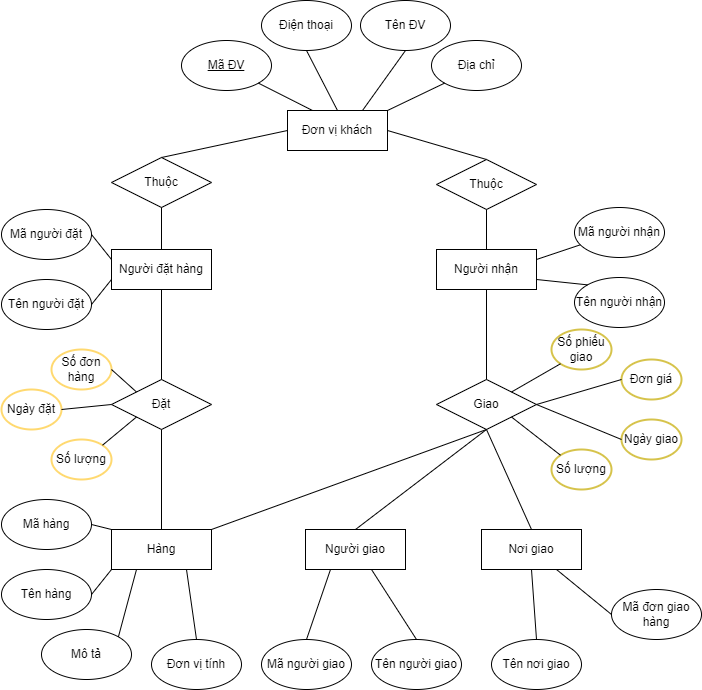

The diagram above was exported from draw.io. Its source (the exported page's mxGraphModel, read from the mxfile embedded in the PNG):
<mxGraphModel dx="587" dy="578" grid="1" gridSize="10" guides="1" tooltips="1" connect="1" arrows="1" fold="1" page="1" pageScale="1" pageWidth="827" pageHeight="1169" math="0" shadow="0">
  <root>
    <mxCell id="0" />
    <mxCell id="1" parent="0" />
    <mxCell id="oUZpqiQPHl8UlGMFI2Jy-3" value="Đơn vị khách" style="rounded=0;whiteSpace=wrap;html=1;" vertex="1" parent="1">
      <mxGeometry x="296" y="131" width="100" height="40" as="geometry" />
    </mxCell>
    <mxCell id="oUZpqiQPHl8UlGMFI2Jy-4" value="&lt;span&gt;Người nhận&lt;/span&gt;" style="rounded=0;whiteSpace=wrap;html=1;" vertex="1" parent="1">
      <mxGeometry x="445" y="270" width="100" height="40" as="geometry" />
    </mxCell>
    <mxCell id="oUZpqiQPHl8UlGMFI2Jy-5" value="Hàng" style="rounded=0;whiteSpace=wrap;html=1;" vertex="1" parent="1">
      <mxGeometry x="120" y="550" width="100" height="40" as="geometry" />
    </mxCell>
    <mxCell id="oUZpqiQPHl8UlGMFI2Jy-6" value="Người đặt hàng" style="rounded=0;whiteSpace=wrap;html=1;" vertex="1" parent="1">
      <mxGeometry x="120" y="270" width="100" height="40" as="geometry" />
    </mxCell>
    <mxCell id="oUZpqiQPHl8UlGMFI2Jy-12" value="Mã người đặt" style="ellipse;whiteSpace=wrap;html=1;" vertex="1" parent="1">
      <mxGeometry x="10" y="230" width="90" height="50" as="geometry" />
    </mxCell>
    <mxCell id="oUZpqiQPHl8UlGMFI2Jy-13" value="Tên hàng" style="ellipse;whiteSpace=wrap;html=1;" vertex="1" parent="1">
      <mxGeometry x="10" y="590" width="90" height="50" as="geometry" />
    </mxCell>
    <mxCell id="oUZpqiQPHl8UlGMFI2Jy-14" value="Mô tả" style="ellipse;whiteSpace=wrap;html=1;" vertex="1" parent="1">
      <mxGeometry x="50" y="650" width="90" height="50" as="geometry" />
    </mxCell>
    <mxCell id="oUZpqiQPHl8UlGMFI2Jy-15" value="Đơn vị tính" style="ellipse;whiteSpace=wrap;html=1;" vertex="1" parent="1">
      <mxGeometry x="160" y="660" width="90" height="50" as="geometry" />
    </mxCell>
    <mxCell id="oUZpqiQPHl8UlGMFI2Jy-16" value="Mã người giao" style="ellipse;whiteSpace=wrap;html=1;" vertex="1" parent="1">
      <mxGeometry x="270" y="660" width="90" height="50" as="geometry" />
    </mxCell>
    <mxCell id="oUZpqiQPHl8UlGMFI2Jy-17" value="Tên nơi giao" style="ellipse;whiteSpace=wrap;html=1;" vertex="1" parent="1">
      <mxGeometry x="500" y="660" width="90" height="50" as="geometry" />
    </mxCell>
    <mxCell id="oUZpqiQPHl8UlGMFI2Jy-18" value="Mã đơn giao hàng" style="ellipse;whiteSpace=wrap;html=1;" vertex="1" parent="1">
      <mxGeometry x="620" y="610" width="90" height="50" as="geometry" />
    </mxCell>
    <mxCell id="oUZpqiQPHl8UlGMFI2Jy-19" value="Mã người nhận" style="ellipse;whiteSpace=wrap;html=1;" vertex="1" parent="1">
      <mxGeometry x="583" y="228" width="90" height="50" as="geometry" />
    </mxCell>
    <mxCell id="oUZpqiQPHl8UlGMFI2Jy-21" value="" style="endArrow=none;html=1;rounded=0;entryX=0;entryY=0.5;entryDx=0;entryDy=0;exitX=1;exitY=0.5;exitDx=0;exitDy=0;" edge="1" parent="1" source="oUZpqiQPHl8UlGMFI2Jy-8">
      <mxGeometry width="50" height="50" relative="1" as="geometry">
        <mxPoint x="120" y="310" as="sourcePoint" />
        <mxPoint x="149.9999999999999" y="140" as="targetPoint" />
      </mxGeometry>
    </mxCell>
    <mxCell id="oUZpqiQPHl8UlGMFI2Jy-22" value="" style="endArrow=none;html=1;rounded=0;entryX=1;entryY=0;entryDx=0;entryDy=0;exitX=0;exitY=1;exitDx=0;exitDy=0;" edge="1" parent="1" source="oUZpqiQPHl8UlGMFI2Jy-20">
      <mxGeometry width="50" height="50" relative="1" as="geometry">
        <mxPoint x="120" y="145" as="sourcePoint" />
        <mxPoint x="249.9999999999999" y="120" as="targetPoint" />
      </mxGeometry>
    </mxCell>
    <mxCell id="oUZpqiQPHl8UlGMFI2Jy-24" value="" style="endArrow=none;html=1;rounded=0;entryX=0;entryY=0;entryDx=0;entryDy=0;exitX=0.5;exitY=1;exitDx=0;exitDy=0;" edge="1" parent="1" source="oUZpqiQPHl8UlGMFI2Jy-2">
      <mxGeometry width="50" height="50" relative="1" as="geometry">
        <mxPoint x="140" y="165" as="sourcePoint" />
        <mxPoint x="149.9999999999999" y="120" as="targetPoint" />
      </mxGeometry>
    </mxCell>
    <mxCell id="oUZpqiQPHl8UlGMFI2Jy-26" value="" style="endArrow=none;html=1;rounded=0;entryX=0;entryY=1;entryDx=0;entryDy=0;exitX=1;exitY=0.5;exitDx=0;exitDy=0;" edge="1" parent="1" source="oUZpqiQPHl8UlGMFI2Jy-13" target="oUZpqiQPHl8UlGMFI2Jy-5">
      <mxGeometry width="50" height="50" relative="1" as="geometry">
        <mxPoint x="50" y="560" as="sourcePoint" />
        <mxPoint x="-30" y="320" as="targetPoint" />
      </mxGeometry>
    </mxCell>
    <mxCell id="oUZpqiQPHl8UlGMFI2Jy-27" value="Mã hàng" style="ellipse;whiteSpace=wrap;html=1;" vertex="1" parent="1">
      <mxGeometry x="10" y="520" width="90" height="50" as="geometry" />
    </mxCell>
    <mxCell id="oUZpqiQPHl8UlGMFI2Jy-28" value="" style="endArrow=none;html=1;rounded=0;entryX=0;entryY=0;entryDx=0;entryDy=0;exitX=1;exitY=0.5;exitDx=0;exitDy=0;" edge="1" parent="1" source="oUZpqiQPHl8UlGMFI2Jy-27" target="oUZpqiQPHl8UlGMFI2Jy-5">
      <mxGeometry width="50" height="50" relative="1" as="geometry">
        <mxPoint x="50" y="585" as="sourcePoint" />
        <mxPoint x="130" y="560" as="targetPoint" />
      </mxGeometry>
    </mxCell>
    <mxCell id="oUZpqiQPHl8UlGMFI2Jy-29" value="" style="endArrow=none;html=1;rounded=0;entryX=0.25;entryY=1;entryDx=0;entryDy=0;exitX=1;exitY=0;exitDx=0;exitDy=0;" edge="1" parent="1" source="oUZpqiQPHl8UlGMFI2Jy-14" target="oUZpqiQPHl8UlGMFI2Jy-5">
      <mxGeometry width="50" height="50" relative="1" as="geometry">
        <mxPoint x="40" y="525" as="sourcePoint" />
        <mxPoint x="130" y="540" as="targetPoint" />
      </mxGeometry>
    </mxCell>
    <mxCell id="oUZpqiQPHl8UlGMFI2Jy-30" value="" style="endArrow=none;html=1;rounded=0;entryX=0.75;entryY=1;entryDx=0;entryDy=0;exitX=0.5;exitY=0;exitDx=0;exitDy=0;" edge="1" parent="1" source="oUZpqiQPHl8UlGMFI2Jy-15" target="oUZpqiQPHl8UlGMFI2Jy-5">
      <mxGeometry width="50" height="50" relative="1" as="geometry">
        <mxPoint x="96.81980515339467" y="617.3223304703362" as="sourcePoint" />
        <mxPoint x="130" y="580" as="targetPoint" />
      </mxGeometry>
    </mxCell>
    <mxCell id="oUZpqiQPHl8UlGMFI2Jy-31" value="Tên người đặt" style="ellipse;whiteSpace=wrap;html=1;" vertex="1" parent="1">
      <mxGeometry x="10" y="300" width="90" height="50" as="geometry" />
    </mxCell>
    <mxCell id="oUZpqiQPHl8UlGMFI2Jy-32" value="" style="endArrow=none;html=1;rounded=0;entryX=0;entryY=0.75;entryDx=0;entryDy=0;exitX=1;exitY=0.5;exitDx=0;exitDy=0;" edge="1" parent="1" source="oUZpqiQPHl8UlGMFI2Jy-31" target="oUZpqiQPHl8UlGMFI2Jy-6">
      <mxGeometry width="50" height="50" relative="1" as="geometry">
        <mxPoint x="210" y="435" as="sourcePoint" />
        <mxPoint x="300" y="450" as="targetPoint" />
      </mxGeometry>
    </mxCell>
    <mxCell id="oUZpqiQPHl8UlGMFI2Jy-33" value="" style="endArrow=none;html=1;rounded=0;entryX=0;entryY=0.25;entryDx=0;entryDy=0;exitX=1;exitY=0.5;exitDx=0;exitDy=0;" edge="1" parent="1" source="oUZpqiQPHl8UlGMFI2Jy-12" target="oUZpqiQPHl8UlGMFI2Jy-6">
      <mxGeometry width="50" height="50" relative="1" as="geometry">
        <mxPoint x="110" y="395" as="sourcePoint" />
        <mxPoint x="150" y="380" as="targetPoint" />
      </mxGeometry>
    </mxCell>
    <mxCell id="oUZpqiQPHl8UlGMFI2Jy-34" value="&lt;u&gt;Mã ĐV&lt;/u&gt;" style="ellipse;whiteSpace=wrap;html=1;" vertex="1" parent="1">
      <mxGeometry x="190" y="61" width="90" height="50" as="geometry" />
    </mxCell>
    <mxCell id="oUZpqiQPHl8UlGMFI2Jy-35" value="Điện thoại" style="ellipse;whiteSpace=wrap;html=1;" vertex="1" parent="1">
      <mxGeometry x="270" y="21" width="90" height="50" as="geometry" />
    </mxCell>
    <mxCell id="oUZpqiQPHl8UlGMFI2Jy-36" value="Tên ĐV" style="ellipse;whiteSpace=wrap;html=1;" vertex="1" parent="1">
      <mxGeometry x="369" y="21" width="90" height="50" as="geometry" />
    </mxCell>
    <mxCell id="oUZpqiQPHl8UlGMFI2Jy-37" value="Địa chỉ" style="ellipse;whiteSpace=wrap;html=1;" vertex="1" parent="1">
      <mxGeometry x="440" y="61" width="90" height="50" as="geometry" />
    </mxCell>
    <mxCell id="oUZpqiQPHl8UlGMFI2Jy-38" value="" style="endArrow=none;html=1;rounded=0;entryX=0.25;entryY=0;entryDx=0;entryDy=0;exitX=1;exitY=1;exitDx=0;exitDy=0;" edge="1" parent="1" source="oUZpqiQPHl8UlGMFI2Jy-34" target="oUZpqiQPHl8UlGMFI2Jy-3">
      <mxGeometry width="50" height="50" relative="1" as="geometry">
        <mxPoint x="70.99999999999989" y="91" as="sourcePoint" />
        <mxPoint x="55.999999999999886" y="131" as="targetPoint" />
      </mxGeometry>
    </mxCell>
    <mxCell id="oUZpqiQPHl8UlGMFI2Jy-39" value="" style="endArrow=none;html=1;rounded=0;entryX=0.5;entryY=0;entryDx=0;entryDy=0;exitX=0.5;exitY=1;exitDx=0;exitDy=0;" edge="1" parent="1" source="oUZpqiQPHl8UlGMFI2Jy-35" target="oUZpqiQPHl8UlGMFI2Jy-3">
      <mxGeometry width="50" height="50" relative="1" as="geometry">
        <mxPoint x="296" y="91" as="sourcePoint" />
        <mxPoint x="347" y="121" as="targetPoint" />
      </mxGeometry>
    </mxCell>
    <mxCell id="oUZpqiQPHl8UlGMFI2Jy-40" value="" style="endArrow=none;html=1;rounded=0;entryX=0.75;entryY=0;entryDx=0;entryDy=0;exitX=0.5;exitY=1;exitDx=0;exitDy=0;" edge="1" parent="1" source="oUZpqiQPHl8UlGMFI2Jy-36" target="oUZpqiQPHl8UlGMFI2Jy-3">
      <mxGeometry width="50" height="50" relative="1" as="geometry">
        <mxPoint x="341" y="61" as="sourcePoint" />
        <mxPoint x="356" y="141" as="targetPoint" />
      </mxGeometry>
    </mxCell>
    <mxCell id="oUZpqiQPHl8UlGMFI2Jy-41" value="" style="endArrow=none;html=1;rounded=0;exitX=0;exitY=1;exitDx=0;exitDy=0;entryX=1;entryY=0;entryDx=0;entryDy=0;" edge="1" parent="1" source="oUZpqiQPHl8UlGMFI2Jy-37" target="oUZpqiQPHl8UlGMFI2Jy-3">
      <mxGeometry width="50" height="50" relative="1" as="geometry">
        <mxPoint x="441" y="81" as="sourcePoint" />
        <mxPoint x="416" y="141" as="targetPoint" />
      </mxGeometry>
    </mxCell>
    <mxCell id="oUZpqiQPHl8UlGMFI2Jy-42" value="Tên người nhận" style="ellipse;whiteSpace=wrap;html=1;" vertex="1" parent="1">
      <mxGeometry x="583" y="298" width="90" height="50" as="geometry" />
    </mxCell>
    <mxCell id="oUZpqiQPHl8UlGMFI2Jy-43" value="" style="endArrow=none;html=1;rounded=0;entryX=1;entryY=0.25;entryDx=0;entryDy=0;" edge="1" parent="1" source="oUZpqiQPHl8UlGMFI2Jy-19" target="oUZpqiQPHl8UlGMFI2Jy-4">
      <mxGeometry width="50" height="50" relative="1" as="geometry">
        <mxPoint x="463.09634863031056" y="113.63096523061779" as="sourcePoint" />
        <mxPoint x="406" y="141" as="targetPoint" />
      </mxGeometry>
    </mxCell>
    <mxCell id="oUZpqiQPHl8UlGMFI2Jy-44" value="" style="endArrow=none;html=1;rounded=0;entryX=1;entryY=0.75;entryDx=0;entryDy=0;exitX=0;exitY=0;exitDx=0;exitDy=0;" edge="1" parent="1" source="oUZpqiQPHl8UlGMFI2Jy-42" target="oUZpqiQPHl8UlGMFI2Jy-4">
      <mxGeometry width="50" height="50" relative="1" as="geometry">
        <mxPoint x="611.5517634188791" y="261.72411829056034" as="sourcePoint" />
        <mxPoint x="555" y="290" as="targetPoint" />
      </mxGeometry>
    </mxCell>
    <mxCell id="oUZpqiQPHl8UlGMFI2Jy-45" value="Người giao" style="rounded=0;whiteSpace=wrap;html=1;" vertex="1" parent="1">
      <mxGeometry x="314" y="550" width="100" height="40" as="geometry" />
    </mxCell>
    <mxCell id="oUZpqiQPHl8UlGMFI2Jy-46" value="Tên người giao" style="ellipse;whiteSpace=wrap;html=1;" vertex="1" parent="1">
      <mxGeometry x="380" y="660" width="90" height="50" as="geometry" />
    </mxCell>
    <mxCell id="oUZpqiQPHl8UlGMFI2Jy-47" value="" style="endArrow=none;html=1;rounded=0;entryX=0.25;entryY=1;entryDx=0;entryDy=0;exitX=0.5;exitY=0;exitDx=0;exitDy=0;" edge="1" parent="1" source="oUZpqiQPHl8UlGMFI2Jy-16" target="oUZpqiQPHl8UlGMFI2Jy-45">
      <mxGeometry width="50" height="50" relative="1" as="geometry">
        <mxPoint x="214.9999999999999" y="670" as="sourcePoint" />
        <mxPoint x="184.9999999999999" y="600" as="targetPoint" />
      </mxGeometry>
    </mxCell>
    <mxCell id="oUZpqiQPHl8UlGMFI2Jy-48" value="" style="endArrow=none;html=1;rounded=0;exitX=0.5;exitY=0;exitDx=0;exitDy=0;" edge="1" parent="1" source="oUZpqiQPHl8UlGMFI2Jy-46">
      <mxGeometry width="50" height="50" relative="1" as="geometry">
        <mxPoint x="451" y="660" as="sourcePoint" />
        <mxPoint x="380" y="590" as="targetPoint" />
      </mxGeometry>
    </mxCell>
    <mxCell id="oUZpqiQPHl8UlGMFI2Jy-49" value="Nơi giao" style="rounded=0;whiteSpace=wrap;html=1;" vertex="1" parent="1">
      <mxGeometry x="490" y="550" width="100" height="40" as="geometry" />
    </mxCell>
    <mxCell id="oUZpqiQPHl8UlGMFI2Jy-50" value="Thuộc" style="rhombus;whiteSpace=wrap;html=1;" vertex="1" parent="1">
      <mxGeometry x="120" y="178" width="100" height="50" as="geometry" />
    </mxCell>
    <mxCell id="oUZpqiQPHl8UlGMFI2Jy-51" value="Thuộc" style="rhombus;whiteSpace=wrap;html=1;" vertex="1" parent="1">
      <mxGeometry x="445" y="180" width="100" height="50" as="geometry" />
    </mxCell>
    <mxCell id="oUZpqiQPHl8UlGMFI2Jy-52" value="" style="endArrow=none;html=1;rounded=0;entryX=0.5;entryY=0;entryDx=0;entryDy=0;exitX=0;exitY=0.5;exitDx=0;exitDy=0;" edge="1" parent="1" source="oUZpqiQPHl8UlGMFI2Jy-3" target="oUZpqiQPHl8UlGMFI2Jy-50">
      <mxGeometry width="50" height="50" relative="1" as="geometry">
        <mxPoint x="276.9036513696893" y="113.63096523061779" as="sourcePoint" />
        <mxPoint x="331" y="141" as="targetPoint" />
      </mxGeometry>
    </mxCell>
    <mxCell id="oUZpqiQPHl8UlGMFI2Jy-53" value="" style="endArrow=none;html=1;rounded=0;entryX=0.5;entryY=0;entryDx=0;entryDy=0;exitX=1;exitY=0.5;exitDx=0;exitDy=0;" edge="1" parent="1" source="oUZpqiQPHl8UlGMFI2Jy-3" target="oUZpqiQPHl8UlGMFI2Jy-51">
      <mxGeometry width="50" height="50" relative="1" as="geometry">
        <mxPoint x="306" y="161" as="sourcePoint" />
        <mxPoint x="214.9999999999999" y="180" as="targetPoint" />
      </mxGeometry>
    </mxCell>
    <mxCell id="oUZpqiQPHl8UlGMFI2Jy-54" value="" style="endArrow=none;html=1;rounded=0;entryX=0.5;entryY=0;entryDx=0;entryDy=0;exitX=0.5;exitY=1;exitDx=0;exitDy=0;" edge="1" parent="1" source="oUZpqiQPHl8UlGMFI2Jy-50" target="oUZpqiQPHl8UlGMFI2Jy-6">
      <mxGeometry width="50" height="50" relative="1" as="geometry">
        <mxPoint x="316" y="171" as="sourcePoint" />
        <mxPoint x="224.9999999999999" y="190" as="targetPoint" />
      </mxGeometry>
    </mxCell>
    <mxCell id="oUZpqiQPHl8UlGMFI2Jy-55" value="" style="endArrow=none;html=1;rounded=0;entryX=0.5;entryY=0;entryDx=0;entryDy=0;exitX=0.5;exitY=1;exitDx=0;exitDy=0;" edge="1" parent="1" source="oUZpqiQPHl8UlGMFI2Jy-51" target="oUZpqiQPHl8UlGMFI2Jy-4">
      <mxGeometry width="50" height="50" relative="1" as="geometry">
        <mxPoint x="326" y="181" as="sourcePoint" />
        <mxPoint x="234.9999999999999" y="200" as="targetPoint" />
      </mxGeometry>
    </mxCell>
    <mxCell id="oUZpqiQPHl8UlGMFI2Jy-56" value="Đặt" style="rhombus;whiteSpace=wrap;html=1;" vertex="1" parent="1">
      <mxGeometry x="120" y="400" width="100" height="50" as="geometry" />
    </mxCell>
    <mxCell id="oUZpqiQPHl8UlGMFI2Jy-57" value="Giao" style="rhombus;whiteSpace=wrap;html=1;" vertex="1" parent="1">
      <mxGeometry x="445" y="400" width="100" height="50" as="geometry" />
    </mxCell>
    <mxCell id="oUZpqiQPHl8UlGMFI2Jy-58" value="" style="endArrow=none;html=1;rounded=0;exitX=0.5;exitY=0;exitDx=0;exitDy=0;entryX=0.5;entryY=1;entryDx=0;entryDy=0;" edge="1" parent="1" source="oUZpqiQPHl8UlGMFI2Jy-17" target="oUZpqiQPHl8UlGMFI2Jy-49">
      <mxGeometry width="50" height="50" relative="1" as="geometry">
        <mxPoint x="435" y="670" as="sourcePoint" />
        <mxPoint x="390" y="600" as="targetPoint" />
      </mxGeometry>
    </mxCell>
    <mxCell id="oUZpqiQPHl8UlGMFI2Jy-59" value="" style="endArrow=none;html=1;rounded=0;exitX=0;exitY=0.5;exitDx=0;exitDy=0;entryX=0.75;entryY=1;entryDx=0;entryDy=0;" edge="1" parent="1" source="oUZpqiQPHl8UlGMFI2Jy-18" target="oUZpqiQPHl8UlGMFI2Jy-49">
      <mxGeometry width="50" height="50" relative="1" as="geometry">
        <mxPoint x="555" y="670" as="sourcePoint" />
        <mxPoint x="550" y="600" as="targetPoint" />
      </mxGeometry>
    </mxCell>
    <mxCell id="oUZpqiQPHl8UlGMFI2Jy-60" value="" style="endArrow=none;html=1;rounded=0;exitX=0.5;exitY=0;exitDx=0;exitDy=0;entryX=0.5;entryY=1;entryDx=0;entryDy=0;" edge="1" parent="1" source="oUZpqiQPHl8UlGMFI2Jy-49" target="oUZpqiQPHl8UlGMFI2Jy-57">
      <mxGeometry width="50" height="50" relative="1" as="geometry">
        <mxPoint x="435" y="670" as="sourcePoint" />
        <mxPoint x="390" y="600" as="targetPoint" />
      </mxGeometry>
    </mxCell>
    <mxCell id="oUZpqiQPHl8UlGMFI2Jy-61" value="" style="endArrow=none;html=1;rounded=0;exitX=0.5;exitY=0;exitDx=0;exitDy=0;entryX=0.5;entryY=1;entryDx=0;entryDy=0;" edge="1" parent="1" source="oUZpqiQPHl8UlGMFI2Jy-45" target="oUZpqiQPHl8UlGMFI2Jy-57">
      <mxGeometry width="50" height="50" relative="1" as="geometry">
        <mxPoint x="550" y="560" as="sourcePoint" />
        <mxPoint x="505" y="460" as="targetPoint" />
      </mxGeometry>
    </mxCell>
    <mxCell id="oUZpqiQPHl8UlGMFI2Jy-62" value="" style="endArrow=none;html=1;rounded=0;exitX=1;exitY=0;exitDx=0;exitDy=0;entryX=0.5;entryY=1;entryDx=0;entryDy=0;" edge="1" parent="1" source="oUZpqiQPHl8UlGMFI2Jy-5" target="oUZpqiQPHl8UlGMFI2Jy-57">
      <mxGeometry width="50" height="50" relative="1" as="geometry">
        <mxPoint x="560" y="570" as="sourcePoint" />
        <mxPoint x="515" y="470" as="targetPoint" />
      </mxGeometry>
    </mxCell>
    <mxCell id="oUZpqiQPHl8UlGMFI2Jy-63" value="" style="endArrow=none;html=1;rounded=0;exitX=0.5;exitY=0;exitDx=0;exitDy=0;entryX=0.5;entryY=1;entryDx=0;entryDy=0;" edge="1" parent="1" source="oUZpqiQPHl8UlGMFI2Jy-5" target="oUZpqiQPHl8UlGMFI2Jy-56">
      <mxGeometry width="50" height="50" relative="1" as="geometry">
        <mxPoint x="229.9999999999999" y="560" as="sourcePoint" />
        <mxPoint x="455" y="435" as="targetPoint" />
      </mxGeometry>
    </mxCell>
    <mxCell id="oUZpqiQPHl8UlGMFI2Jy-64" value="" style="endArrow=none;html=1;rounded=0;entryX=0.5;entryY=1;entryDx=0;entryDy=0;exitX=0.5;exitY=0;exitDx=0;exitDy=0;" edge="1" parent="1" source="oUZpqiQPHl8UlGMFI2Jy-56" target="oUZpqiQPHl8UlGMFI2Jy-6">
      <mxGeometry width="50" height="50" relative="1" as="geometry">
        <mxPoint x="180" y="520" as="sourcePoint" />
        <mxPoint x="179.9999999999999" y="460" as="targetPoint" />
      </mxGeometry>
    </mxCell>
    <mxCell id="oUZpqiQPHl8UlGMFI2Jy-65" value="" style="endArrow=none;html=1;rounded=0;exitX=0.5;exitY=0;exitDx=0;exitDy=0;entryX=0.5;entryY=1;entryDx=0;entryDy=0;" edge="1" parent="1" source="oUZpqiQPHl8UlGMFI2Jy-57" target="oUZpqiQPHl8UlGMFI2Jy-4">
      <mxGeometry width="50" height="50" relative="1" as="geometry">
        <mxPoint x="229.9999999999999" y="560" as="sourcePoint" />
        <mxPoint x="505" y="460" as="targetPoint" />
      </mxGeometry>
    </mxCell>
    <mxCell id="oUZpqiQPHl8UlGMFI2Jy-66" value="Số đơn hàng" style="ellipse;whiteSpace=wrap;html=1;fillColor=none;strokeColor=#FFD970;strokeWidth=2;" vertex="1" parent="1">
      <mxGeometry x="60" y="370" width="60" height="40" as="geometry" />
    </mxCell>
    <mxCell id="oUZpqiQPHl8UlGMFI2Jy-67" value="Ngày đặt" style="ellipse;whiteSpace=wrap;html=1;fillColor=none;strokeColor=#FFD970;strokeWidth=2;" vertex="1" parent="1">
      <mxGeometry x="10" y="410" width="60" height="40" as="geometry" />
    </mxCell>
    <mxCell id="oUZpqiQPHl8UlGMFI2Jy-68" value="Số lượng" style="ellipse;whiteSpace=wrap;html=1;fillColor=none;strokeColor=#FFD970;strokeWidth=2;" vertex="1" parent="1">
      <mxGeometry x="60" y="460" width="60" height="40" as="geometry" />
    </mxCell>
    <mxCell id="oUZpqiQPHl8UlGMFI2Jy-69" value="" style="endArrow=none;html=1;rounded=0;entryX=0;entryY=0;entryDx=0;entryDy=0;exitX=1;exitY=0.5;exitDx=0;exitDy=0;" edge="1" parent="1" source="oUZpqiQPHl8UlGMFI2Jy-66" target="oUZpqiQPHl8UlGMFI2Jy-56">
      <mxGeometry width="50" height="50" relative="1" as="geometry">
        <mxPoint x="110.00000000000011" y="335" as="sourcePoint" />
        <mxPoint x="129.9999999999999" y="310" as="targetPoint" />
      </mxGeometry>
    </mxCell>
    <mxCell id="oUZpqiQPHl8UlGMFI2Jy-70" value="" style="endArrow=none;html=1;rounded=0;entryX=0;entryY=0.5;entryDx=0;entryDy=0;exitX=1;exitY=0.5;exitDx=0;exitDy=0;" edge="1" parent="1" source="oUZpqiQPHl8UlGMFI2Jy-67" target="oUZpqiQPHl8UlGMFI2Jy-56">
      <mxGeometry width="50" height="50" relative="1" as="geometry">
        <mxPoint x="129.9999999999999" y="400" as="sourcePoint" />
        <mxPoint x="154.9999999999999" y="422.5" as="targetPoint" />
      </mxGeometry>
    </mxCell>
    <mxCell id="oUZpqiQPHl8UlGMFI2Jy-71" value="" style="endArrow=none;html=1;rounded=0;entryX=0;entryY=1;entryDx=0;entryDy=0;exitX=1;exitY=0;exitDx=0;exitDy=0;" edge="1" parent="1" source="oUZpqiQPHl8UlGMFI2Jy-68" target="oUZpqiQPHl8UlGMFI2Jy-56">
      <mxGeometry width="50" height="50" relative="1" as="geometry">
        <mxPoint x="80.00000000000011" y="440" as="sourcePoint" />
        <mxPoint x="129.9999999999999" y="435" as="targetPoint" />
      </mxGeometry>
    </mxCell>
    <mxCell id="oUZpqiQPHl8UlGMFI2Jy-72" value="Số phiếu giao" style="ellipse;whiteSpace=wrap;html=1;fillColor=none;strokeColor=#D6C34B;strokeWidth=2;" vertex="1" parent="1">
      <mxGeometry x="560" y="350" width="60" height="40" as="geometry" />
    </mxCell>
    <mxCell id="oUZpqiQPHl8UlGMFI2Jy-73" value="Đơn giá" style="ellipse;whiteSpace=wrap;html=1;fillColor=none;strokeColor=#D6C34B;strokeWidth=2;" vertex="1" parent="1">
      <mxGeometry x="630" y="380" width="60" height="40" as="geometry" />
    </mxCell>
    <mxCell id="oUZpqiQPHl8UlGMFI2Jy-74" value="Ngày giao" style="ellipse;whiteSpace=wrap;html=1;fillColor=none;strokeColor=#D6C34B;strokeWidth=2;" vertex="1" parent="1">
      <mxGeometry x="630" y="440" width="60" height="40" as="geometry" />
    </mxCell>
    <mxCell id="oUZpqiQPHl8UlGMFI2Jy-75" value="Số lượng" style="ellipse;whiteSpace=wrap;html=1;fillColor=none;strokeColor=#D6C34B;strokeWidth=2;" vertex="1" parent="1">
      <mxGeometry x="560" y="470" width="60" height="40" as="geometry" />
    </mxCell>
    <mxCell id="oUZpqiQPHl8UlGMFI2Jy-76" value="" style="endArrow=none;html=1;rounded=0;entryX=1;entryY=0;entryDx=0;entryDy=0;exitX=0;exitY=1;exitDx=0;exitDy=0;" edge="1" parent="1" source="oUZpqiQPHl8UlGMFI2Jy-72" target="oUZpqiQPHl8UlGMFI2Jy-57">
      <mxGeometry width="50" height="50" relative="1" as="geometry">
        <mxPoint x="606.0963486303074" y="315.3690347693805" as="sourcePoint" />
        <mxPoint x="555" y="310" as="targetPoint" />
      </mxGeometry>
    </mxCell>
    <mxCell id="oUZpqiQPHl8UlGMFI2Jy-77" value="" style="endArrow=none;html=1;rounded=0;entryX=1;entryY=0.5;entryDx=0;entryDy=0;exitX=0;exitY=0.5;exitDx=0;exitDy=0;" edge="1" parent="1" source="oUZpqiQPHl8UlGMFI2Jy-73" target="oUZpqiQPHl8UlGMFI2Jy-57">
      <mxGeometry width="50" height="50" relative="1" as="geometry">
        <mxPoint x="578.9978576722244" y="394.2814567828874" as="sourcePoint" />
        <mxPoint x="530" y="422.5" as="targetPoint" />
      </mxGeometry>
    </mxCell>
    <mxCell id="oUZpqiQPHl8UlGMFI2Jy-78" value="" style="endArrow=none;html=1;rounded=0;entryX=1;entryY=0.5;entryDx=0;entryDy=0;exitX=0;exitY=0.5;exitDx=0;exitDy=0;" edge="1" parent="1" source="oUZpqiQPHl8UlGMFI2Jy-74" target="oUZpqiQPHl8UlGMFI2Jy-57">
      <mxGeometry width="50" height="50" relative="1" as="geometry">
        <mxPoint x="640.0000000000043" y="410" as="sourcePoint" />
        <mxPoint x="555" y="435" as="targetPoint" />
      </mxGeometry>
    </mxCell>
    <mxCell id="oUZpqiQPHl8UlGMFI2Jy-79" value="" style="endArrow=none;html=1;rounded=0;entryX=1;entryY=1;entryDx=0;entryDy=0;exitX=0;exitY=0;exitDx=0;exitDy=0;" edge="1" parent="1" source="oUZpqiQPHl8UlGMFI2Jy-75" target="oUZpqiQPHl8UlGMFI2Jy-57">
      <mxGeometry width="50" height="50" relative="1" as="geometry">
        <mxPoint x="640.0000000000043" y="470" as="sourcePoint" />
        <mxPoint x="555" y="435" as="targetPoint" />
      </mxGeometry>
    </mxCell>
  </root>
</mxGraphModel>